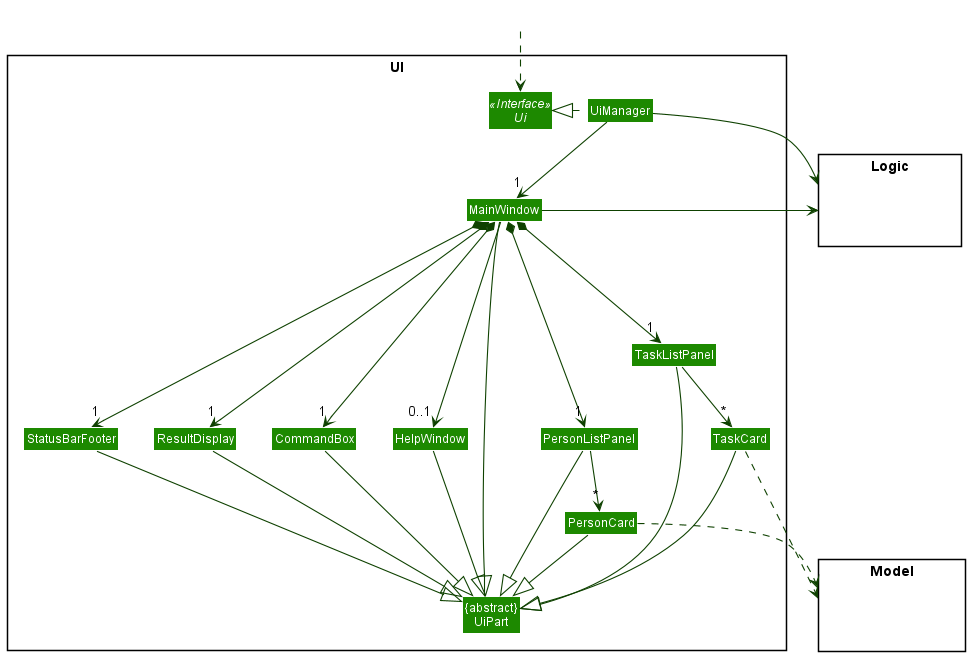

The diagram above was rendered by PlantUML. Its source (embedded in the PNG):
@startuml
!include style.puml
skinparam arrowThickness 1.1
skinparam arrowColor UI_COLOR_T4
skinparam classBackgroundColor UI_COLOR

package UI <<Rectangle>>{
Interface Ui <<Interface>>
Class "{abstract}\nUiPart" as UiPart
Class UiManager
Class TaskListPanel
Class MainWindow
Class HelpWindow
Class ResultDisplay
Class PersonListPanel
Class PersonCard
Class StatusBarFooter
Class CommandBox
Class TaskCard
}

package Model <<Rectangle>> {
Class HiddenModel #FFFFFF
}

package Logic <<Rectangle>> {
Class HiddenLogic #FFFFFF
}

Class HiddenOutside #FFFFFF
HiddenOutside ..> Ui

UiManager .left.|> Ui
UiManager -down-> "1" MainWindow
MainWindow *-down--> "1" TaskListPanel
MainWindow *-down->  "1" CommandBox
MainWindow *-down-> "1" ResultDisplay
MainWindow *-down-> "1" PersonListPanel
MainWindow *-down-> "1" StatusBarFooter
MainWindow --> "0..1" HelpWindow

PersonListPanel -down-> "*" PersonCard
TaskListPanel --> "*" TaskCard

MainWindow -down-|> UiPart

ResultDisplay --|> UiPart
CommandBox --|> UiPart
PersonListPanel --|> UiPart
PersonCard --|> UiPart
StatusBarFooter --|> UiPart
HelpWindow --|> UiPart
TaskListPanel ---|> UiPart
TaskCard ---|> UiPart

PersonCard ..> Model
TaskCard ..> Model
UiManager -right-> Logic
MainWindow -left-> Logic

PersonListPanel -[hidden]left- HelpWindow
HelpWindow -[hidden]left- CommandBox
CommandBox -[hidden]left- ResultDisplay
ResultDisplay -[hidden]left- StatusBarFooter

MainWindow -[hidden]-|> UiPart
@enduml